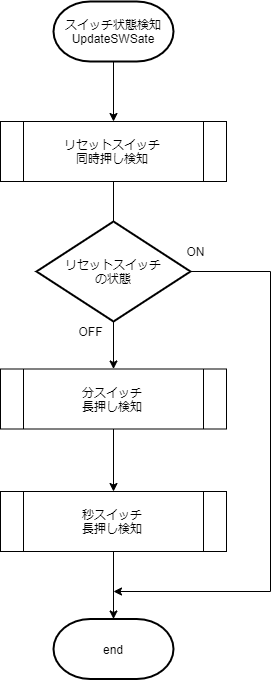

The diagram above was exported from draw.io. Its source (the exported page's mxGraphModel, read from the mxfile embedded in the PNG):
<mxGraphModel dx="2227" dy="1626" grid="1" gridSize="10" guides="1" tooltips="1" connect="1" arrows="1" fold="1" page="1" pageScale="1" pageWidth="827" pageHeight="1169" math="0" shadow="0">
  <root>
    <mxCell id="0" />
    <mxCell id="1" parent="0" />
    <mxCell id="2" value="" style="edgeStyle=orthogonalEdgeStyle;rounded=0;orthogonalLoop=1;jettySize=auto;html=1;" edge="1" source="3" target="6" parent="1">
      <mxGeometry relative="1" as="geometry">
        <mxPoint x="-337" y="162.5" as="targetPoint" />
      </mxGeometry>
    </mxCell>
    <mxCell id="3" value="スイッチ状態検知&lt;br&gt;UpdateSWSate" style="strokeWidth=2;html=1;shape=mxgraph.flowchart.terminator;whiteSpace=wrap;" vertex="1" parent="1">
      <mxGeometry x="-397" y="50" width="120" height="60" as="geometry" />
    </mxCell>
    <mxCell id="4" value="end" style="strokeWidth=2;html=1;shape=mxgraph.flowchart.terminator;whiteSpace=wrap;" vertex="1" parent="1">
      <mxGeometry x="-397" y="667.5" width="120" height="60" as="geometry" />
    </mxCell>
    <mxCell id="5" value="" style="edgeStyle=orthogonalEdgeStyle;rounded=0;orthogonalLoop=1;jettySize=auto;html=1;" edge="1" source="6" target="8" parent="1">
      <mxGeometry relative="1" as="geometry" />
    </mxCell>
    <mxCell id="6" value="リセットスイッチ&lt;br&gt;同時押し検知" style="shape=process;whiteSpace=wrap;html=1;backgroundOutline=1;" vertex="1" parent="1">
      <mxGeometry x="-450" y="170" width="226" height="60" as="geometry" />
    </mxCell>
    <mxCell id="7" value="" style="edgeStyle=orthogonalEdgeStyle;rounded=0;orthogonalLoop=1;jettySize=auto;html=1;" edge="1" source="8" target="10" parent="1">
      <mxGeometry relative="1" as="geometry" />
    </mxCell>
    <mxCell id="8" value="分スイッチ&lt;br&gt;長押し検知" style="shape=process;whiteSpace=wrap;html=1;backgroundOutline=1;" vertex="1" parent="1">
      <mxGeometry x="-450" y="417.5" width="226" height="60" as="geometry" />
    </mxCell>
    <mxCell id="9" value="" style="edgeStyle=orthogonalEdgeStyle;rounded=0;orthogonalLoop=1;jettySize=auto;html=1;" edge="1" source="10" parent="1">
      <mxGeometry relative="1" as="geometry">
        <mxPoint x="-337" y="667.5" as="targetPoint" />
      </mxGeometry>
    </mxCell>
    <mxCell id="10" value="秒スイッチ&lt;br&gt;長押し検知" style="shape=process;whiteSpace=wrap;html=1;backgroundOutline=1;" vertex="1" parent="1">
      <mxGeometry x="-450" y="540" width="226" height="60" as="geometry" />
    </mxCell>
    <mxCell id="11" style="edgeStyle=orthogonalEdgeStyle;rounded=0;orthogonalLoop=1;jettySize=auto;html=1;" edge="1" source="12" parent="1">
      <mxGeometry relative="1" as="geometry">
        <mxPoint x="-337" y="640" as="targetPoint" />
        <Array as="points">
          <mxPoint x="-180" y="320" />
          <mxPoint x="-180" y="640" />
        </Array>
      </mxGeometry>
    </mxCell>
    <mxCell id="12" value="リセットスイッチ&lt;br&gt;の状態" style="strokeWidth=2;html=1;shape=mxgraph.flowchart.decision;whiteSpace=wrap;" vertex="1" parent="1">
      <mxGeometry x="-414" y="270" width="154" height="100" as="geometry" />
    </mxCell>
    <mxCell id="13" value="ON" style="text;html=1;align=center;verticalAlign=middle;resizable=0;points=[];autosize=1;" vertex="1" parent="1">
      <mxGeometry x="-270" y="290" width="30" height="20" as="geometry" />
    </mxCell>
    <mxCell id="14" value="OFF" style="text;html=1;align=center;verticalAlign=middle;resizable=0;points=[];autosize=1;" vertex="1" parent="1">
      <mxGeometry x="-380" y="370" width="40" height="20" as="geometry" />
    </mxCell>
  </root>
</mxGraphModel>